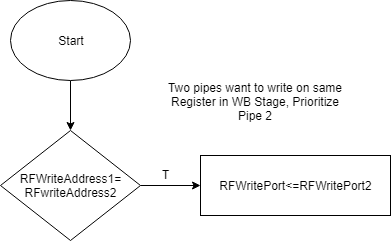

The diagram above was exported from draw.io. Its source (the exported page's mxGraphModel, read from the mxfile embedded in the PNG):
<mxGraphModel dx="870" dy="469" grid="1" gridSize="10" guides="1" tooltips="1" connect="1" arrows="1" fold="1" page="1" pageScale="1" pageWidth="850" pageHeight="1100" math="0" shadow="0">
  <root>
    <mxCell id="4UK_X7NmuvTJg8cAF_BD-0" />
    <mxCell id="4UK_X7NmuvTJg8cAF_BD-1" parent="4UK_X7NmuvTJg8cAF_BD-0" />
    <mxCell id="8ON77Z7UNeItYpHJLjIi-3" style="edgeStyle=orthogonalEdgeStyle;rounded=0;orthogonalLoop=1;jettySize=auto;html=1;" edge="1" parent="4UK_X7NmuvTJg8cAF_BD-1" source="sg4n-T7EENQpeNyx7VCA-0" target="8ON77Z7UNeItYpHJLjIi-0">
      <mxGeometry relative="1" as="geometry" />
    </mxCell>
    <mxCell id="sg4n-T7EENQpeNyx7VCA-0" value="Start" style="ellipse;whiteSpace=wrap;html=1;" vertex="1" parent="4UK_X7NmuvTJg8cAF_BD-1">
      <mxGeometry x="50" y="40" width="120" height="80" as="geometry" />
    </mxCell>
    <mxCell id="8ON77Z7UNeItYpHJLjIi-2" style="edgeStyle=orthogonalEdgeStyle;rounded=0;orthogonalLoop=1;jettySize=auto;html=1;exitX=1;exitY=0.5;exitDx=0;exitDy=0;entryX=0;entryY=0.5;entryDx=0;entryDy=0;" edge="1" parent="4UK_X7NmuvTJg8cAF_BD-1" source="8ON77Z7UNeItYpHJLjIi-0" target="8ON77Z7UNeItYpHJLjIi-1">
      <mxGeometry relative="1" as="geometry" />
    </mxCell>
    <mxCell id="8ON77Z7UNeItYpHJLjIi-0" value="RFWriteAddress1=&lt;br&gt;RFwriteAddress2" style="rhombus;whiteSpace=wrap;html=1;" vertex="1" parent="4UK_X7NmuvTJg8cAF_BD-1">
      <mxGeometry x="40" y="170" width="140" height="110" as="geometry" />
    </mxCell>
    <mxCell id="8ON77Z7UNeItYpHJLjIi-1" value="RFWritePort&amp;lt;=RFWritePort2" style="rounded=0;whiteSpace=wrap;html=1;" vertex="1" parent="4UK_X7NmuvTJg8cAF_BD-1">
      <mxGeometry x="240" y="195" width="190" height="60" as="geometry" />
    </mxCell>
    <mxCell id="8ON77Z7UNeItYpHJLjIi-4" value="T" style="text;html=1;resizable=0;points=[];autosize=1;align=left;verticalAlign=top;spacingTop=-4;" vertex="1" parent="4UK_X7NmuvTJg8cAF_BD-1">
      <mxGeometry x="200" y="205" width="20" height="20" as="geometry" />
    </mxCell>
    <mxCell id="8ON77Z7UNeItYpHJLjIi-5" value="Two pipes want to write on same Register in WB Stage, Prioritize Pipe 2" style="text;html=1;strokeColor=none;fillColor=none;align=center;verticalAlign=middle;whiteSpace=wrap;rounded=0;" vertex="1" parent="4UK_X7NmuvTJg8cAF_BD-1">
      <mxGeometry x="200" y="120" width="190" height="40" as="geometry" />
    </mxCell>
  </root>
</mxGraphModel>